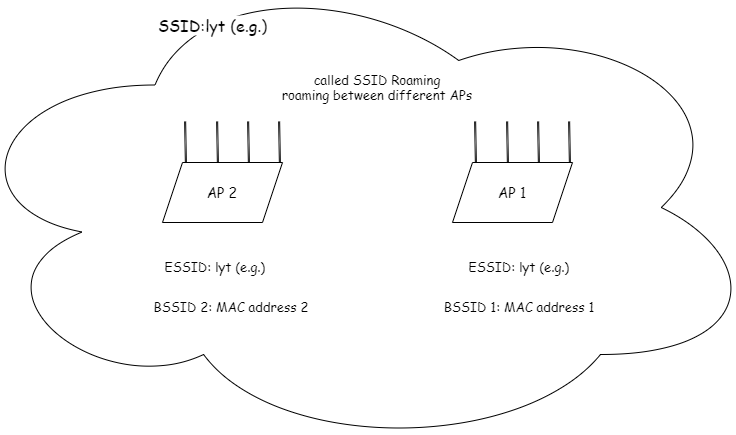

The diagram above was exported from draw.io. Its source (the exported page's mxGraphModel, read from the mxfile embedded in the PNG):
<mxGraphModel dx="2196" dy="1661" grid="1" gridSize="10" guides="1" tooltips="1" connect="1" arrows="1" fold="1" page="1" pageScale="1" pageWidth="1169" pageHeight="827" math="0" shadow="0">
  <root>
    <mxCell id="0" />
    <mxCell id="1" parent="0" />
    <mxCell id="b2eysX7Z6lbpcVGJChBt-3" value="&lt;font style=&quot;font-size: 14px&quot; face=&quot;Comic Sans MS&quot;&gt;AP 2&lt;/font&gt;" style="shape=parallelogram;perimeter=parallelogramPerimeter;whiteSpace=wrap;html=1;fixedSize=1;" vertex="1" parent="1">
      <mxGeometry x="140" y="190" width="120" height="60" as="geometry" />
    </mxCell>
    <mxCell id="b2eysX7Z6lbpcVGJChBt-4" value="" style="rounded=0;whiteSpace=wrap;html=1;rotation=89;" vertex="1" parent="1">
      <mxGeometry x="143" y="169" width="40" height="1" as="geometry" />
    </mxCell>
    <mxCell id="b2eysX7Z6lbpcVGJChBt-5" value="" style="rounded=0;whiteSpace=wrap;html=1;rotation=89;" vertex="1" parent="1">
      <mxGeometry x="175" y="169" width="40" height="1" as="geometry" />
    </mxCell>
    <mxCell id="b2eysX7Z6lbpcVGJChBt-6" value="" style="rounded=0;whiteSpace=wrap;html=1;rotation=89;" vertex="1" parent="1">
      <mxGeometry x="206" y="169" width="40" height="1" as="geometry" />
    </mxCell>
    <mxCell id="b2eysX7Z6lbpcVGJChBt-7" value="" style="rounded=0;whiteSpace=wrap;html=1;rotation=89;" vertex="1" parent="1">
      <mxGeometry x="237" y="169" width="40" height="1" as="geometry" />
    </mxCell>
    <mxCell id="b2eysX7Z6lbpcVGJChBt-10" value="&lt;font style=&quot;font-size: 14px&quot; face=&quot;Comic Sans MS&quot;&gt;AP 1&lt;/font&gt;" style="shape=parallelogram;perimeter=parallelogramPerimeter;whiteSpace=wrap;html=1;fixedSize=1;" vertex="1" parent="1">
      <mxGeometry x="430" y="190" width="120" height="60" as="geometry" />
    </mxCell>
    <mxCell id="b2eysX7Z6lbpcVGJChBt-11" value="" style="rounded=0;whiteSpace=wrap;html=1;rotation=89;" vertex="1" parent="1">
      <mxGeometry x="433" y="169" width="40" height="1" as="geometry" />
    </mxCell>
    <mxCell id="b2eysX7Z6lbpcVGJChBt-12" value="" style="rounded=0;whiteSpace=wrap;html=1;rotation=89;" vertex="1" parent="1">
      <mxGeometry x="465" y="169" width="40" height="1" as="geometry" />
    </mxCell>
    <mxCell id="b2eysX7Z6lbpcVGJChBt-13" value="" style="rounded=0;whiteSpace=wrap;html=1;rotation=89;" vertex="1" parent="1">
      <mxGeometry x="496" y="169" width="40" height="1" as="geometry" />
    </mxCell>
    <mxCell id="b2eysX7Z6lbpcVGJChBt-14" value="" style="rounded=0;whiteSpace=wrap;html=1;rotation=89;" vertex="1" parent="1">
      <mxGeometry x="527" y="169" width="40" height="1" as="geometry" />
    </mxCell>
    <mxCell id="b2eysX7Z6lbpcVGJChBt-20" value="ESSID: lyt (e.g.)" style="text;html=1;strokeColor=none;fillColor=none;align=center;verticalAlign=middle;whiteSpace=wrap;rounded=0;fontFamily=Comic Sans MS;fontSize=13;" vertex="1" parent="1">
      <mxGeometry x="126" y="280" width="134" height="30" as="geometry" />
    </mxCell>
    <mxCell id="b2eysX7Z6lbpcVGJChBt-21" value="ESSID: lyt (e.g.)" style="text;html=1;strokeColor=none;fillColor=none;align=center;verticalAlign=middle;whiteSpace=wrap;rounded=0;fontFamily=Comic Sans MS;fontSize=13;" vertex="1" parent="1">
      <mxGeometry x="430" y="280" width="134" height="30" as="geometry" />
    </mxCell>
    <mxCell id="b2eysX7Z6lbpcVGJChBt-22" value="BSSID 2: MAC address 2" style="text;html=1;strokeColor=none;fillColor=none;align=center;verticalAlign=middle;whiteSpace=wrap;rounded=0;fontFamily=Comic Sans MS;fontSize=13;" vertex="1" parent="1">
      <mxGeometry x="128" y="320" width="162" height="30" as="geometry" />
    </mxCell>
    <mxCell id="b2eysX7Z6lbpcVGJChBt-23" value="BSSID 1: MAC address 1" style="text;html=1;strokeColor=none;fillColor=none;align=center;verticalAlign=middle;whiteSpace=wrap;rounded=0;fontFamily=Comic Sans MS;fontSize=13;" vertex="1" parent="1">
      <mxGeometry x="416" y="320" width="162" height="30" as="geometry" />
    </mxCell>
    <mxCell id="b2eysX7Z6lbpcVGJChBt-24" value="" style="ellipse;shape=cloud;whiteSpace=wrap;html=1;fontFamily=Comic Sans MS;fontSize=13;fillColor=none;" vertex="1" parent="1">
      <mxGeometry x="-70" y="-10" width="810" height="490" as="geometry" />
    </mxCell>
    <mxCell id="b2eysX7Z6lbpcVGJChBt-25" value="&lt;font style=&quot;font-size: 16px&quot;&gt;SSID:lyt (e.g.)&lt;/font&gt;" style="text;html=1;align=center;verticalAlign=middle;resizable=0;points=[];autosize=1;fontSize=13;fontFamily=Comic Sans MS;fillColor=#ffffff;" vertex="1" parent="1">
      <mxGeometry x="130" y="43" width="120" height="20" as="geometry" />
    </mxCell>
    <mxCell id="b2eysX7Z6lbpcVGJChBt-26" value="called SSID Roaming&lt;br&gt;roaming between different APs" style="text;html=1;strokeColor=none;fillColor=none;align=center;verticalAlign=middle;whiteSpace=wrap;rounded=0;fontFamily=Comic Sans MS;fontSize=13;" vertex="1" parent="1">
      <mxGeometry x="245" y="80" width="220" height="70" as="geometry" />
    </mxCell>
  </root>
</mxGraphModel>